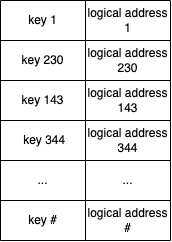

The diagram above was exported from draw.io. Its source (the exported page's mxGraphModel, read from the mxfile embedded in the PNG):
<mxGraphModel dx="328" dy="257" grid="1" gridSize="10" guides="1" tooltips="1" connect="1" arrows="1" fold="1" page="1" pageScale="1" pageWidth="827" pageHeight="1169" math="0" shadow="0">
  <root>
    <mxCell id="0" />
    <mxCell id="1" parent="0" />
    <mxCell id="q25wtdW0XPg9A6ocsqKF-11" value="" style="shape=table;startSize=0;container=1;collapsible=0;childLayout=tableLayout;" vertex="1" parent="1">
      <mxGeometry x="270" y="160" width="170" height="240" as="geometry" />
    </mxCell>
    <mxCell id="q25wtdW0XPg9A6ocsqKF-12" value="" style="shape=tableRow;horizontal=0;startSize=0;swimlaneHead=0;swimlaneBody=0;top=0;left=0;bottom=0;right=0;collapsible=0;dropTarget=0;fillColor=none;points=[[0,0.5],[1,0.5]];portConstraint=eastwest;" vertex="1" parent="q25wtdW0XPg9A6ocsqKF-11">
      <mxGeometry width="170" height="40" as="geometry" />
    </mxCell>
    <mxCell id="q25wtdW0XPg9A6ocsqKF-13" value="" style="shape=partialRectangle;html=1;whiteSpace=wrap;connectable=0;overflow=hidden;fillColor=none;top=0;left=0;bottom=0;right=0;pointerEvents=1;" vertex="1" parent="q25wtdW0XPg9A6ocsqKF-12">
      <mxGeometry width="85" height="40" as="geometry">
        <mxRectangle width="85" height="40" as="alternateBounds" />
      </mxGeometry>
    </mxCell>
    <mxCell id="q25wtdW0XPg9A6ocsqKF-14" value="" style="shape=partialRectangle;html=1;whiteSpace=wrap;connectable=0;overflow=hidden;fillColor=none;top=0;left=0;bottom=0;right=0;pointerEvents=1;" vertex="1" parent="q25wtdW0XPg9A6ocsqKF-12">
      <mxGeometry x="85" width="85" height="40" as="geometry">
        <mxRectangle width="85" height="40" as="alternateBounds" />
      </mxGeometry>
    </mxCell>
    <mxCell id="q25wtdW0XPg9A6ocsqKF-15" value="" style="shape=tableRow;horizontal=0;startSize=0;swimlaneHead=0;swimlaneBody=0;top=0;left=0;bottom=0;right=0;collapsible=0;dropTarget=0;fillColor=none;points=[[0,0.5],[1,0.5]];portConstraint=eastwest;" vertex="1" parent="q25wtdW0XPg9A6ocsqKF-11">
      <mxGeometry y="40" width="170" height="40" as="geometry" />
    </mxCell>
    <mxCell id="q25wtdW0XPg9A6ocsqKF-16" value="" style="shape=partialRectangle;html=1;whiteSpace=wrap;connectable=0;overflow=hidden;fillColor=none;top=0;left=0;bottom=0;right=0;pointerEvents=1;" vertex="1" parent="q25wtdW0XPg9A6ocsqKF-15">
      <mxGeometry width="85" height="40" as="geometry">
        <mxRectangle width="85" height="40" as="alternateBounds" />
      </mxGeometry>
    </mxCell>
    <mxCell id="q25wtdW0XPg9A6ocsqKF-17" value="" style="shape=partialRectangle;html=1;whiteSpace=wrap;connectable=0;overflow=hidden;fillColor=none;top=0;left=0;bottom=0;right=0;pointerEvents=1;" vertex="1" parent="q25wtdW0XPg9A6ocsqKF-15">
      <mxGeometry x="85" width="85" height="40" as="geometry">
        <mxRectangle width="85" height="40" as="alternateBounds" />
      </mxGeometry>
    </mxCell>
    <mxCell id="q25wtdW0XPg9A6ocsqKF-18" value="" style="shape=tableRow;horizontal=0;startSize=0;swimlaneHead=0;swimlaneBody=0;top=0;left=0;bottom=0;right=0;collapsible=0;dropTarget=0;fillColor=none;points=[[0,0.5],[1,0.5]];portConstraint=eastwest;" vertex="1" parent="q25wtdW0XPg9A6ocsqKF-11">
      <mxGeometry y="80" width="170" height="40" as="geometry" />
    </mxCell>
    <mxCell id="q25wtdW0XPg9A6ocsqKF-19" value="" style="shape=partialRectangle;html=1;whiteSpace=wrap;connectable=0;overflow=hidden;fillColor=none;top=0;left=0;bottom=0;right=0;pointerEvents=1;" vertex="1" parent="q25wtdW0XPg9A6ocsqKF-18">
      <mxGeometry width="85" height="40" as="geometry">
        <mxRectangle width="85" height="40" as="alternateBounds" />
      </mxGeometry>
    </mxCell>
    <mxCell id="q25wtdW0XPg9A6ocsqKF-20" value="" style="shape=partialRectangle;html=1;whiteSpace=wrap;connectable=0;overflow=hidden;fillColor=none;top=0;left=0;bottom=0;right=0;pointerEvents=1;" vertex="1" parent="q25wtdW0XPg9A6ocsqKF-18">
      <mxGeometry x="85" width="85" height="40" as="geometry">
        <mxRectangle width="85" height="40" as="alternateBounds" />
      </mxGeometry>
    </mxCell>
    <mxCell id="q25wtdW0XPg9A6ocsqKF-21" value="" style="shape=tableRow;horizontal=0;startSize=0;swimlaneHead=0;swimlaneBody=0;top=0;left=0;bottom=0;right=0;collapsible=0;dropTarget=0;fillColor=none;points=[[0,0.5],[1,0.5]];portConstraint=eastwest;" vertex="1" parent="q25wtdW0XPg9A6ocsqKF-11">
      <mxGeometry y="120" width="170" height="40" as="geometry" />
    </mxCell>
    <mxCell id="q25wtdW0XPg9A6ocsqKF-22" value="" style="shape=partialRectangle;html=1;whiteSpace=wrap;connectable=0;overflow=hidden;fillColor=none;top=0;left=0;bottom=0;right=0;pointerEvents=1;" vertex="1" parent="q25wtdW0XPg9A6ocsqKF-21">
      <mxGeometry width="85" height="40" as="geometry">
        <mxRectangle width="85" height="40" as="alternateBounds" />
      </mxGeometry>
    </mxCell>
    <mxCell id="q25wtdW0XPg9A6ocsqKF-23" value="" style="shape=partialRectangle;html=1;whiteSpace=wrap;connectable=0;overflow=hidden;fillColor=none;top=0;left=0;bottom=0;right=0;pointerEvents=1;" vertex="1" parent="q25wtdW0XPg9A6ocsqKF-21">
      <mxGeometry x="85" width="85" height="40" as="geometry">
        <mxRectangle width="85" height="40" as="alternateBounds" />
      </mxGeometry>
    </mxCell>
    <mxCell id="q25wtdW0XPg9A6ocsqKF-24" value="" style="shape=tableRow;horizontal=0;startSize=0;swimlaneHead=0;swimlaneBody=0;top=0;left=0;bottom=0;right=0;collapsible=0;dropTarget=0;fillColor=none;points=[[0,0.5],[1,0.5]];portConstraint=eastwest;" vertex="1" parent="q25wtdW0XPg9A6ocsqKF-11">
      <mxGeometry y="160" width="170" height="40" as="geometry" />
    </mxCell>
    <mxCell id="q25wtdW0XPg9A6ocsqKF-25" value="" style="shape=partialRectangle;html=1;whiteSpace=wrap;connectable=0;overflow=hidden;fillColor=none;top=0;left=0;bottom=0;right=0;pointerEvents=1;" vertex="1" parent="q25wtdW0XPg9A6ocsqKF-24">
      <mxGeometry width="85" height="40" as="geometry">
        <mxRectangle width="85" height="40" as="alternateBounds" />
      </mxGeometry>
    </mxCell>
    <mxCell id="q25wtdW0XPg9A6ocsqKF-26" value="" style="shape=partialRectangle;html=1;whiteSpace=wrap;connectable=0;overflow=hidden;fillColor=none;top=0;left=0;bottom=0;right=0;pointerEvents=1;" vertex="1" parent="q25wtdW0XPg9A6ocsqKF-24">
      <mxGeometry x="85" width="85" height="40" as="geometry">
        <mxRectangle width="85" height="40" as="alternateBounds" />
      </mxGeometry>
    </mxCell>
    <mxCell id="q25wtdW0XPg9A6ocsqKF-27" value="" style="shape=tableRow;horizontal=0;startSize=0;swimlaneHead=0;swimlaneBody=0;top=0;left=0;bottom=0;right=0;collapsible=0;dropTarget=0;fillColor=none;points=[[0,0.5],[1,0.5]];portConstraint=eastwest;" vertex="1" parent="q25wtdW0XPg9A6ocsqKF-11">
      <mxGeometry y="200" width="170" height="40" as="geometry" />
    </mxCell>
    <mxCell id="q25wtdW0XPg9A6ocsqKF-28" value="" style="shape=partialRectangle;html=1;whiteSpace=wrap;connectable=0;overflow=hidden;fillColor=none;top=0;left=0;bottom=0;right=0;pointerEvents=1;" vertex="1" parent="q25wtdW0XPg9A6ocsqKF-27">
      <mxGeometry width="85" height="40" as="geometry">
        <mxRectangle width="85" height="40" as="alternateBounds" />
      </mxGeometry>
    </mxCell>
    <mxCell id="q25wtdW0XPg9A6ocsqKF-29" value="" style="shape=partialRectangle;html=1;whiteSpace=wrap;connectable=0;overflow=hidden;fillColor=none;top=0;left=0;bottom=0;right=0;pointerEvents=1;" vertex="1" parent="q25wtdW0XPg9A6ocsqKF-27">
      <mxGeometry x="85" width="85" height="40" as="geometry">
        <mxRectangle width="85" height="40" as="alternateBounds" />
      </mxGeometry>
    </mxCell>
    <mxCell id="q25wtdW0XPg9A6ocsqKF-32" value="logical address 1" style="shape=partialRectangle;html=1;whiteSpace=wrap;connectable=0;overflow=hidden;fillColor=none;top=0;left=0;bottom=0;right=0;pointerEvents=1;" vertex="1" parent="1">
      <mxGeometry x="355" y="160" width="85" height="40" as="geometry">
        <mxRectangle width="85" height="40" as="alternateBounds" />
      </mxGeometry>
    </mxCell>
    <mxCell id="q25wtdW0XPg9A6ocsqKF-33" value="logical address 230" style="shape=partialRectangle;html=1;whiteSpace=wrap;connectable=0;overflow=hidden;fillColor=none;top=0;left=0;bottom=0;right=0;pointerEvents=1;" vertex="1" parent="1">
      <mxGeometry x="355" y="200" width="85" height="40" as="geometry">
        <mxRectangle width="85" height="40" as="alternateBounds" />
      </mxGeometry>
    </mxCell>
    <mxCell id="q25wtdW0XPg9A6ocsqKF-34" value="logical address&lt;br&gt;143" style="shape=partialRectangle;html=1;whiteSpace=wrap;connectable=0;overflow=hidden;fillColor=none;top=0;left=0;bottom=0;right=0;pointerEvents=1;" vertex="1" parent="1">
      <mxGeometry x="355" y="240" width="85" height="40" as="geometry">
        <mxRectangle width="85" height="40" as="alternateBounds" />
      </mxGeometry>
    </mxCell>
    <mxCell id="q25wtdW0XPg9A6ocsqKF-35" value="logical address&lt;br&gt;344" style="shape=partialRectangle;html=1;whiteSpace=wrap;connectable=0;overflow=hidden;fillColor=none;top=0;left=0;bottom=0;right=0;pointerEvents=1;" vertex="1" parent="1">
      <mxGeometry x="355" y="280" width="85" height="40" as="geometry">
        <mxRectangle width="85" height="40" as="alternateBounds" />
      </mxGeometry>
    </mxCell>
    <mxCell id="q25wtdW0XPg9A6ocsqKF-36" value="..." style="shape=partialRectangle;html=1;whiteSpace=wrap;connectable=0;overflow=hidden;fillColor=none;top=0;left=0;bottom=0;right=0;pointerEvents=1;" vertex="1" parent="1">
      <mxGeometry x="355" y="320" width="85" height="40" as="geometry">
        <mxRectangle width="85" height="40" as="alternateBounds" />
      </mxGeometry>
    </mxCell>
    <mxCell id="q25wtdW0XPg9A6ocsqKF-37" value="logical address&lt;br&gt;#" style="shape=partialRectangle;html=1;whiteSpace=wrap;connectable=0;overflow=hidden;fillColor=none;top=0;left=0;bottom=0;right=0;pointerEvents=1;" vertex="1" parent="1">
      <mxGeometry x="355" y="360" width="85" height="40" as="geometry">
        <mxRectangle width="85" height="40" as="alternateBounds" />
      </mxGeometry>
    </mxCell>
    <mxCell id="q25wtdW0XPg9A6ocsqKF-38" value="key 1" style="shape=partialRectangle;html=1;whiteSpace=wrap;connectable=0;overflow=hidden;fillColor=none;top=0;left=0;bottom=0;right=0;pointerEvents=1;" vertex="1" parent="1">
      <mxGeometry x="270" y="160" width="85" height="40" as="geometry">
        <mxRectangle width="85" height="40" as="alternateBounds" />
      </mxGeometry>
    </mxCell>
    <mxCell id="q25wtdW0XPg9A6ocsqKF-39" value="key 230" style="shape=partialRectangle;html=1;whiteSpace=wrap;connectable=0;overflow=hidden;fillColor=none;top=0;left=0;bottom=0;right=0;pointerEvents=1;" vertex="1" parent="1">
      <mxGeometry x="270" y="200" width="85" height="40" as="geometry">
        <mxRectangle width="85" height="40" as="alternateBounds" />
      </mxGeometry>
    </mxCell>
    <mxCell id="q25wtdW0XPg9A6ocsqKF-40" value="key 143" style="shape=partialRectangle;html=1;whiteSpace=wrap;connectable=0;overflow=hidden;fillColor=none;top=0;left=0;bottom=0;right=0;pointerEvents=1;" vertex="1" parent="1">
      <mxGeometry x="270" y="240" width="85" height="40" as="geometry">
        <mxRectangle width="85" height="40" as="alternateBounds" />
      </mxGeometry>
    </mxCell>
    <mxCell id="q25wtdW0XPg9A6ocsqKF-41" value="&amp;nbsp;key 344" style="shape=partialRectangle;html=1;whiteSpace=wrap;connectable=0;overflow=hidden;fillColor=none;top=0;left=0;bottom=0;right=0;pointerEvents=1;" vertex="1" parent="1">
      <mxGeometry x="270" y="280" width="85" height="40" as="geometry">
        <mxRectangle width="85" height="40" as="alternateBounds" />
      </mxGeometry>
    </mxCell>
    <mxCell id="q25wtdW0XPg9A6ocsqKF-42" value="..." style="shape=partialRectangle;html=1;whiteSpace=wrap;connectable=0;overflow=hidden;fillColor=none;top=0;left=0;bottom=0;right=0;pointerEvents=1;" vertex="1" parent="1">
      <mxGeometry x="270" y="320" width="85" height="40" as="geometry">
        <mxRectangle width="85" height="40" as="alternateBounds" />
      </mxGeometry>
    </mxCell>
    <mxCell id="q25wtdW0XPg9A6ocsqKF-43" value="key #" style="shape=partialRectangle;html=1;whiteSpace=wrap;connectable=0;overflow=hidden;fillColor=none;top=0;left=0;bottom=0;right=0;pointerEvents=1;" vertex="1" parent="1">
      <mxGeometry x="270" y="360" width="85" height="40" as="geometry">
        <mxRectangle width="85" height="40" as="alternateBounds" />
      </mxGeometry>
    </mxCell>
  </root>
</mxGraphModel>